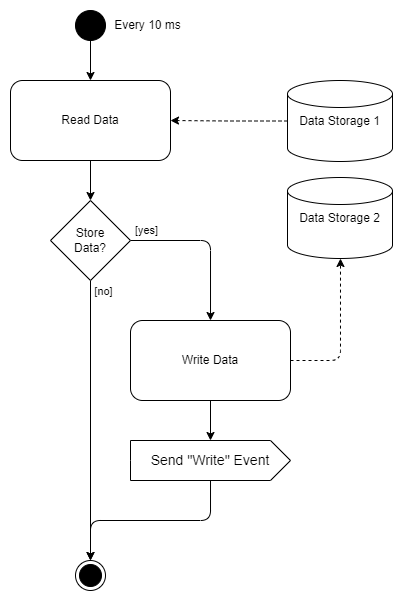

The diagram above was exported from draw.io. Its source (the exported page's mxGraphModel, read from the mxfile embedded in the PNG):
<mxGraphModel dx="375" dy="142" grid="1" gridSize="10" guides="1" tooltips="1" connect="1" arrows="1" fold="1" page="1" pageScale="1" pageWidth="850" pageHeight="1100" background="#ffffff" math="0" shadow="0">
  <root>
    <mxCell id="0" />
    <mxCell id="1" parent="0" />
    <mxCell id="UNxwI7-cILXPgmGru2BK-25" style="edgeStyle=orthogonalEdgeStyle;rounded=0;orthogonalLoop=1;jettySize=auto;html=1;" parent="1" source="UNxwI7-cILXPgmGru2BK-18" target="UNxwI7-cILXPgmGru2BK-19" edge="1">
      <mxGeometry relative="1" as="geometry" />
    </mxCell>
    <mxCell id="UNxwI7-cILXPgmGru2BK-18" value="" style="ellipse;fillColor=strokeColor;html=1;" parent="1" vertex="1">
      <mxGeometry x="105" y="50" width="30" height="30" as="geometry" />
    </mxCell>
    <mxCell id="UNxwI7-cILXPgmGru2BK-26" style="edgeStyle=orthogonalEdgeStyle;rounded=0;orthogonalLoop=1;jettySize=auto;html=1;" parent="1" source="UNxwI7-cILXPgmGru2BK-19" target="UNxwI7-cILXPgmGru2BK-21" edge="1">
      <mxGeometry relative="1" as="geometry" />
    </mxCell>
    <mxCell id="UNxwI7-cILXPgmGru2BK-19" value="Read Data" style="shape=rect;html=1;rounded=1;whiteSpace=wrap;align=center;" parent="1" vertex="1">
      <mxGeometry x="40" y="120" width="160" height="80" as="geometry" />
    </mxCell>
    <mxCell id="UNxwI7-cILXPgmGru2BK-27" style="edgeStyle=orthogonalEdgeStyle;rounded=1;orthogonalLoop=1;jettySize=auto;html=1;" parent="1" source="UNxwI7-cILXPgmGru2BK-21" target="UNxwI7-cILXPgmGru2BK-23" edge="1">
      <mxGeometry relative="1" as="geometry">
        <Array as="points">
          <mxPoint x="240" y="280" />
        </Array>
      </mxGeometry>
    </mxCell>
    <mxCell id="aFvCWiLRGrhkDqvqyPuG-7" value="[yes]" style="edgeLabel;html=1;align=center;verticalAlign=middle;resizable=0;points=[];" parent="UNxwI7-cILXPgmGru2BK-27" vertex="1" connectable="0">
      <mxGeometry x="-0.5125" y="1" relative="1" as="geometry">
        <mxPoint x="-23" y="-9" as="offset" />
      </mxGeometry>
    </mxCell>
    <mxCell id="aFvCWiLRGrhkDqvqyPuG-3" style="edgeStyle=orthogonalEdgeStyle;rounded=0;orthogonalLoop=1;jettySize=auto;html=1;" parent="1" source="UNxwI7-cILXPgmGru2BK-21" target="UNxwI7-cILXPgmGru2BK-24" edge="1">
      <mxGeometry relative="1" as="geometry" />
    </mxCell>
    <mxCell id="aFvCWiLRGrhkDqvqyPuG-8" value="[no]" style="edgeLabel;html=1;align=center;verticalAlign=middle;resizable=0;points=[];" parent="aFvCWiLRGrhkDqvqyPuG-3" vertex="1" connectable="0">
      <mxGeometry x="-0.8207" y="1" relative="1" as="geometry">
        <mxPoint x="12" y="-14" as="offset" />
      </mxGeometry>
    </mxCell>
    <mxCell id="UNxwI7-cILXPgmGru2BK-21" value="Store&lt;br&gt;Data?" style="rhombus;whiteSpace=wrap;html=1;" parent="1" vertex="1">
      <mxGeometry x="80" y="240" width="80" height="80" as="geometry" />
    </mxCell>
    <mxCell id="UNxwI7-cILXPgmGru2BK-31" style="edgeStyle=orthogonalEdgeStyle;rounded=1;orthogonalLoop=1;jettySize=auto;html=1;" parent="1" source="aFvCWiLRGrhkDqvqyPuG-10" target="UNxwI7-cILXPgmGru2BK-24" edge="1">
      <mxGeometry relative="1" as="geometry">
        <Array as="points">
          <mxPoint x="240" y="560" />
          <mxPoint x="120" y="560" />
        </Array>
      </mxGeometry>
    </mxCell>
    <mxCell id="aFvCWiLRGrhkDqvqyPuG-5" style="edgeStyle=orthogonalEdgeStyle;rounded=1;orthogonalLoop=1;jettySize=auto;html=1;dashed=1;" parent="1" source="UNxwI7-cILXPgmGru2BK-23" target="U3aNhH_ri6QrrVk-gPQG-2" edge="1">
      <mxGeometry relative="1" as="geometry">
        <Array as="points">
          <mxPoint x="370" y="400" />
        </Array>
        <mxPoint x="360" y="310" as="targetPoint" />
      </mxGeometry>
    </mxCell>
    <mxCell id="UNxwI7-cILXPgmGru2BK-23" value="Write Data" style="shape=rect;html=1;rounded=1;whiteSpace=wrap;align=center;" parent="1" vertex="1">
      <mxGeometry x="160" y="360" width="160" height="80" as="geometry" />
    </mxCell>
    <mxCell id="UNxwI7-cILXPgmGru2BK-24" value="" style="ellipse;html=1;shape=endState;fillColor=strokeColor;" parent="1" vertex="1">
      <mxGeometry x="105" y="600" width="30" height="30" as="geometry" />
    </mxCell>
    <mxCell id="aFvCWiLRGrhkDqvqyPuG-2" style="edgeStyle=orthogonalEdgeStyle;rounded=0;orthogonalLoop=1;jettySize=auto;html=1;dashed=1;" parent="1" source="U3aNhH_ri6QrrVk-gPQG-1" target="UNxwI7-cILXPgmGru2BK-19" edge="1">
      <mxGeometry relative="1" as="geometry">
        <mxPoint x="300" y="160" as="sourcePoint" />
      </mxGeometry>
    </mxCell>
    <mxCell id="aFvCWiLRGrhkDqvqyPuG-9" value="Every 10 ms" style="text;html=1;strokeColor=none;fillColor=none;align=center;verticalAlign=middle;whiteSpace=wrap;rounded=0;" parent="1" vertex="1">
      <mxGeometry x="135" y="50" width="85" height="30" as="geometry" />
    </mxCell>
    <mxCell id="aFvCWiLRGrhkDqvqyPuG-11" value="" style="edgeStyle=orthogonalEdgeStyle;rounded=1;orthogonalLoop=1;jettySize=auto;html=1;" parent="1" source="UNxwI7-cILXPgmGru2BK-23" target="aFvCWiLRGrhkDqvqyPuG-10" edge="1">
      <mxGeometry relative="1" as="geometry">
        <mxPoint x="240" y="440" as="sourcePoint" />
        <mxPoint x="120" y="680" as="targetPoint" />
        <Array as="points" />
      </mxGeometry>
    </mxCell>
    <mxCell id="aFvCWiLRGrhkDqvqyPuG-10" value="Send &quot;Write&quot; Event" style="html=1;shape=mxgraph.infographic.ribbonSimple;notch1=0;notch2=20;align=center;verticalAlign=middle;fontSize=14;fontStyle=0;fillColor=#FFFFFF;whiteSpace=wrap;" parent="1" vertex="1">
      <mxGeometry x="160" y="480" width="160" height="40" as="geometry" />
    </mxCell>
    <mxCell id="U3aNhH_ri6QrrVk-gPQG-1" value="Data Storage 1" style="strokeWidth=1;html=1;shape=mxgraph.flowchart.database;whiteSpace=wrap;" vertex="1" parent="1">
      <mxGeometry x="317" y="120" width="105" height="81" as="geometry" />
    </mxCell>
    <mxCell id="U3aNhH_ri6QrrVk-gPQG-2" value="Data Storage 2" style="strokeWidth=1;html=1;shape=mxgraph.flowchart.database;whiteSpace=wrap;" vertex="1" parent="1">
      <mxGeometry x="317" y="217" width="105" height="81" as="geometry" />
    </mxCell>
  </root>
</mxGraphModel>